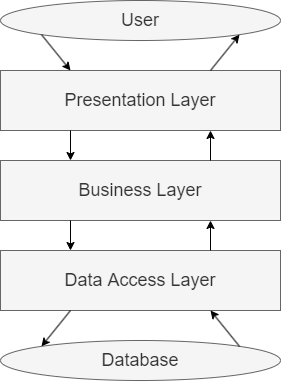

The diagram above was exported from draw.io. Its source (the exported page's mxGraphModel, read from the mxfile embedded in the PNG):
<mxGraphModel dx="1422" dy="762" grid="1" gridSize="10" guides="1" tooltips="1" connect="1" arrows="1" fold="1" page="1" pageScale="1" pageWidth="827" pageHeight="1169" math="0" shadow="0">
  <root>
    <mxCell id="0" />
    <mxCell id="1" parent="0" />
    <mxCell id="LRsaIUqa7e5JBI7k5uQI-1" value="Presentation Layer" style="rounded=0;whiteSpace=wrap;html=1;" parent="1" vertex="1">
      <mxGeometry x="280" y="200" width="280" height="60" as="geometry" />
    </mxCell>
    <mxCell id="LRsaIUqa7e5JBI7k5uQI-2" value="User" style="ellipse;whiteSpace=wrap;html=1;fontSize=18;fillColor=#f5f5f5;fontColor=#333333;strokeColor=#666666;" parent="1" vertex="1">
      <mxGeometry x="280" y="130" width="280" height="40" as="geometry" />
    </mxCell>
    <mxCell id="LRsaIUqa7e5JBI7k5uQI-3" value="Business Layer" style="rounded=0;whiteSpace=wrap;html=1;" parent="1" vertex="1">
      <mxGeometry x="280" y="290" width="280" height="60" as="geometry" />
    </mxCell>
    <mxCell id="LRsaIUqa7e5JBI7k5uQI-4" value="Data Access Layer" style="rounded=0;whiteSpace=wrap;html=1;fontSize=18;fillColor=#f5f5f5;fontColor=#333333;strokeColor=#666666;" parent="1" vertex="1">
      <mxGeometry x="280" y="380" width="280" height="60" as="geometry" />
    </mxCell>
    <mxCell id="LRsaIUqa7e5JBI7k5uQI-5" value="Presentation Layer" style="rounded=0;whiteSpace=wrap;html=1;fontSize=18;fillColor=#f5f5f5;fontColor=#333333;strokeColor=#666666;" parent="1" vertex="1">
      <mxGeometry x="280" y="200" width="280" height="60" as="geometry" />
    </mxCell>
    <mxCell id="LRsaIUqa7e5JBI7k5uQI-6" value="Business Layer" style="rounded=0;whiteSpace=wrap;html=1;fontSize=18;fillColor=#f5f5f5;fontColor=#333333;strokeColor=#666666;" parent="1" vertex="1">
      <mxGeometry x="280" y="290" width="280" height="60" as="geometry" />
    </mxCell>
    <mxCell id="LRsaIUqa7e5JBI7k5uQI-7" value="Database" style="ellipse;whiteSpace=wrap;html=1;fontSize=18;fillColor=#f5f5f5;fontColor=#333333;strokeColor=#666666;" parent="1" vertex="1">
      <mxGeometry x="280" y="470" width="280" height="40" as="geometry" />
    </mxCell>
    <mxCell id="LRsaIUqa7e5JBI7k5uQI-8" style="edgeStyle=orthogonalEdgeStyle;rounded=0;orthogonalLoop=1;jettySize=auto;html=1;exitX=0.5;exitY=1;exitDx=0;exitDy=0;fontSize=18;" parent="1" source="LRsaIUqa7e5JBI7k5uQI-7" target="LRsaIUqa7e5JBI7k5uQI-7" edge="1">
      <mxGeometry relative="1" as="geometry" />
    </mxCell>
    <mxCell id="LRsaIUqa7e5JBI7k5uQI-10" value="" style="endArrow=classic;html=1;rounded=0;fontSize=18;exitX=1;exitY=0;exitDx=0;exitDy=0;entryX=0.75;entryY=1;entryDx=0;entryDy=0;" parent="1" source="LRsaIUqa7e5JBI7k5uQI-7" target="LRsaIUqa7e5JBI7k5uQI-4" edge="1">
      <mxGeometry width="50" height="50" relative="1" as="geometry">
        <mxPoint x="450" y="600" as="sourcePoint" />
        <mxPoint x="500" y="550" as="targetPoint" />
      </mxGeometry>
    </mxCell>
    <mxCell id="LRsaIUqa7e5JBI7k5uQI-11" value="" style="endArrow=classic;html=1;rounded=0;fontSize=18;exitX=0.25;exitY=1;exitDx=0;exitDy=0;entryX=0;entryY=0;entryDx=0;entryDy=0;" parent="1" source="LRsaIUqa7e5JBI7k5uQI-4" target="LRsaIUqa7e5JBI7k5uQI-7" edge="1">
      <mxGeometry width="50" height="50" relative="1" as="geometry">
        <mxPoint x="230" y="500" as="sourcePoint" />
        <mxPoint x="280" y="450" as="targetPoint" />
      </mxGeometry>
    </mxCell>
    <mxCell id="LRsaIUqa7e5JBI7k5uQI-12" value="" style="endArrow=classic;html=1;rounded=0;fontSize=18;exitX=0.75;exitY=0;exitDx=0;exitDy=0;entryX=0.75;entryY=1;entryDx=0;entryDy=0;" parent="1" source="LRsaIUqa7e5JBI7k5uQI-4" target="LRsaIUqa7e5JBI7k5uQI-6" edge="1">
      <mxGeometry width="50" height="50" relative="1" as="geometry">
        <mxPoint x="520" y="420" as="sourcePoint" />
        <mxPoint x="570" y="370" as="targetPoint" />
      </mxGeometry>
    </mxCell>
    <mxCell id="LRsaIUqa7e5JBI7k5uQI-13" value="" style="endArrow=classic;html=1;rounded=0;fontSize=18;entryX=0.75;entryY=1;entryDx=0;entryDy=0;exitX=0.75;exitY=0;exitDx=0;exitDy=0;" parent="1" source="LRsaIUqa7e5JBI7k5uQI-6" target="LRsaIUqa7e5JBI7k5uQI-5" edge="1">
      <mxGeometry width="50" height="50" relative="1" as="geometry">
        <mxPoint x="480" y="320" as="sourcePoint" />
        <mxPoint x="530" y="270" as="targetPoint" />
      </mxGeometry>
    </mxCell>
    <mxCell id="LRsaIUqa7e5JBI7k5uQI-14" value="" style="endArrow=classic;html=1;rounded=0;fontSize=18;exitX=0.75;exitY=0;exitDx=0;exitDy=0;entryX=1;entryY=1;entryDx=0;entryDy=0;" parent="1" source="LRsaIUqa7e5JBI7k5uQI-5" target="LRsaIUqa7e5JBI7k5uQI-2" edge="1">
      <mxGeometry width="50" height="50" relative="1" as="geometry">
        <mxPoint x="470" y="290" as="sourcePoint" />
        <mxPoint x="520" y="240" as="targetPoint" />
      </mxGeometry>
    </mxCell>
    <mxCell id="LRsaIUqa7e5JBI7k5uQI-15" value="" style="endArrow=classic;html=1;rounded=0;fontSize=18;exitX=0;exitY=1;exitDx=0;exitDy=0;entryX=0.25;entryY=0;entryDx=0;entryDy=0;" parent="1" source="LRsaIUqa7e5JBI7k5uQI-2" target="LRsaIUqa7e5JBI7k5uQI-5" edge="1">
      <mxGeometry width="50" height="50" relative="1" as="geometry">
        <mxPoint x="190" y="290" as="sourcePoint" />
        <mxPoint x="240" y="240" as="targetPoint" />
      </mxGeometry>
    </mxCell>
    <mxCell id="LRsaIUqa7e5JBI7k5uQI-16" value="" style="endArrow=classic;html=1;rounded=0;fontSize=18;exitX=0.25;exitY=1;exitDx=0;exitDy=0;entryX=0.25;entryY=0;entryDx=0;entryDy=0;" parent="1" source="LRsaIUqa7e5JBI7k5uQI-5" target="LRsaIUqa7e5JBI7k5uQI-6" edge="1">
      <mxGeometry width="50" height="50" relative="1" as="geometry">
        <mxPoint x="190" y="300" as="sourcePoint" />
        <mxPoint x="240" y="250" as="targetPoint" />
      </mxGeometry>
    </mxCell>
    <mxCell id="LRsaIUqa7e5JBI7k5uQI-17" value="" style="endArrow=classic;html=1;rounded=0;fontSize=18;exitX=0.25;exitY=1;exitDx=0;exitDy=0;entryX=0.25;entryY=0;entryDx=0;entryDy=0;" parent="1" source="LRsaIUqa7e5JBI7k5uQI-6" target="LRsaIUqa7e5JBI7k5uQI-4" edge="1">
      <mxGeometry width="50" height="50" relative="1" as="geometry">
        <mxPoint x="100" y="400" as="sourcePoint" />
        <mxPoint x="150" y="350" as="targetPoint" />
      </mxGeometry>
    </mxCell>
  </root>
</mxGraphModel>